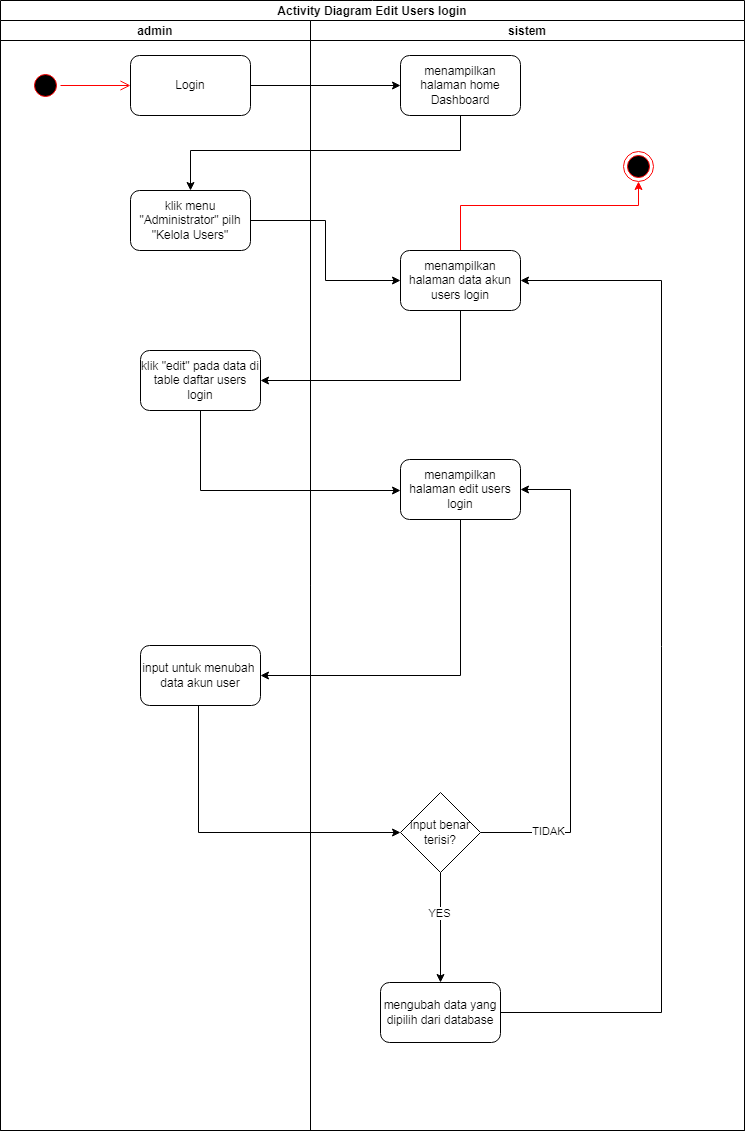

The diagram above was exported from draw.io. Its source (the exported page's mxGraphModel, read from the mxfile embedded in the PNG):
<mxGraphModel dx="1566" dy="702" grid="0" gridSize="10" guides="1" tooltips="1" connect="1" arrows="1" fold="1" page="0" pageScale="1" pageWidth="850" pageHeight="1100" math="0" shadow="0">
  <root>
    <mxCell id="0" />
    <mxCell id="1" parent="0" />
    <mxCell id="Xvnx-RukkTPg7AnilUbm-1" value="Activity Diagram Edit Users login" style="swimlane;childLayout=stackLayout;resizeParent=1;resizeParentMax=0;startSize=20;" parent="1" vertex="1">
      <mxGeometry x="130" y="40" width="744" height="1130" as="geometry" />
    </mxCell>
    <mxCell id="Xvnx-RukkTPg7AnilUbm-2" value="admin" style="swimlane;startSize=20;" parent="Xvnx-RukkTPg7AnilUbm-1" vertex="1">
      <mxGeometry y="20" width="310" height="1110" as="geometry">
        <mxRectangle y="20" width="30" height="460" as="alternateBounds" />
      </mxGeometry>
    </mxCell>
    <mxCell id="Xvnx-RukkTPg7AnilUbm-3" value="" style="ellipse;html=1;shape=startState;fillColor=#000000;strokeColor=#ff0000;" parent="Xvnx-RukkTPg7AnilUbm-2" vertex="1">
      <mxGeometry x="30" y="50" width="30" height="30" as="geometry" />
    </mxCell>
    <mxCell id="Xvnx-RukkTPg7AnilUbm-4" value="" style="edgeStyle=orthogonalEdgeStyle;html=1;verticalAlign=bottom;endArrow=open;endSize=8;strokeColor=#ff0000;rounded=0;" parent="Xvnx-RukkTPg7AnilUbm-2" source="Xvnx-RukkTPg7AnilUbm-3" edge="1">
      <mxGeometry relative="1" as="geometry">
        <mxPoint x="130" y="65" as="targetPoint" />
      </mxGeometry>
    </mxCell>
    <mxCell id="Xvnx-RukkTPg7AnilUbm-5" value="Login" style="rounded=1;whiteSpace=wrap;html=1;" parent="Xvnx-RukkTPg7AnilUbm-2" vertex="1">
      <mxGeometry x="130" y="35" width="120" height="60" as="geometry" />
    </mxCell>
    <mxCell id="Xvnx-RukkTPg7AnilUbm-6" value="klik menu &quot;Administrator&quot; pilh &quot;Kelola Users&quot;" style="rounded=1;whiteSpace=wrap;html=1;" parent="Xvnx-RukkTPg7AnilUbm-2" vertex="1">
      <mxGeometry x="130" y="170" width="120" height="60" as="geometry" />
    </mxCell>
    <mxCell id="Xvnx-RukkTPg7AnilUbm-7" value="klik &quot;edit&quot; pada data di table daftar users login" style="rounded=1;whiteSpace=wrap;html=1;" parent="Xvnx-RukkTPg7AnilUbm-2" vertex="1">
      <mxGeometry x="140" y="330" width="120" height="60" as="geometry" />
    </mxCell>
    <mxCell id="Xvnx-RukkTPg7AnilUbm-8" value="input untuk menubah&amp;nbsp; data akun user " style="rounded=1;whiteSpace=wrap;html=1;" parent="Xvnx-RukkTPg7AnilUbm-2" vertex="1">
      <mxGeometry x="140" y="625" width="120" height="60" as="geometry" />
    </mxCell>
    <mxCell id="Xvnx-RukkTPg7AnilUbm-9" value="sistem" style="swimlane;startSize=20;" parent="Xvnx-RukkTPg7AnilUbm-1" vertex="1">
      <mxGeometry x="310" y="20" width="434" height="1110" as="geometry" />
    </mxCell>
    <mxCell id="Xvnx-RukkTPg7AnilUbm-10" value="menampilkan halaman home Dashboard" style="rounded=1;whiteSpace=wrap;html=1;" parent="Xvnx-RukkTPg7AnilUbm-9" vertex="1">
      <mxGeometry x="90" y="35" width="120" height="60" as="geometry" />
    </mxCell>
    <mxCell id="Xvnx-RukkTPg7AnilUbm-11" style="edgeStyle=orthogonalEdgeStyle;rounded=0;orthogonalLoop=1;jettySize=auto;html=1;strokeColor=#FF0000;" parent="Xvnx-RukkTPg7AnilUbm-9" source="Xvnx-RukkTPg7AnilUbm-12" target="Xvnx-RukkTPg7AnilUbm-13" edge="1">
      <mxGeometry relative="1" as="geometry">
        <Array as="points">
          <mxPoint x="150" y="185" />
          <mxPoint x="328" y="185" />
        </Array>
      </mxGeometry>
    </mxCell>
    <mxCell id="Xvnx-RukkTPg7AnilUbm-12" value="menampilkan halaman data akun users login" style="rounded=1;whiteSpace=wrap;html=1;" parent="Xvnx-RukkTPg7AnilUbm-9" vertex="1">
      <mxGeometry x="90" y="230" width="120" height="60" as="geometry" />
    </mxCell>
    <mxCell id="Xvnx-RukkTPg7AnilUbm-13" value="" style="ellipse;html=1;shape=endState;fillColor=#000000;strokeColor=#ff0000;" parent="Xvnx-RukkTPg7AnilUbm-9" vertex="1">
      <mxGeometry x="313" y="131" width="30" height="30" as="geometry" />
    </mxCell>
    <mxCell id="Xvnx-RukkTPg7AnilUbm-14" value="menampilkan halaman edit users login" style="rounded=1;whiteSpace=wrap;html=1;" parent="Xvnx-RukkTPg7AnilUbm-9" vertex="1">
      <mxGeometry x="90" y="439" width="120" height="60" as="geometry" />
    </mxCell>
    <mxCell id="Xvnx-RukkTPg7AnilUbm-15" style="edgeStyle=orthogonalEdgeStyle;rounded=0;orthogonalLoop=1;jettySize=auto;html=1;entryX=1;entryY=0.5;entryDx=0;entryDy=0;strokeColor=#000000;" parent="Xvnx-RukkTPg7AnilUbm-9" source="Xvnx-RukkTPg7AnilUbm-19" target="Xvnx-RukkTPg7AnilUbm-14" edge="1">
      <mxGeometry relative="1" as="geometry">
        <Array as="points">
          <mxPoint x="260" y="812" />
          <mxPoint x="260" y="469" />
        </Array>
      </mxGeometry>
    </mxCell>
    <mxCell id="Xvnx-RukkTPg7AnilUbm-16" value="TIDAK" style="edgeLabel;html=1;align=center;verticalAlign=middle;resizable=0;points=[];" parent="Xvnx-RukkTPg7AnilUbm-15" vertex="1" connectable="0">
      <mxGeometry x="-0.7226" y="2" relative="1" as="geometry">
        <mxPoint as="offset" />
      </mxGeometry>
    </mxCell>
    <mxCell id="Xvnx-RukkTPg7AnilUbm-17" style="edgeStyle=orthogonalEdgeStyle;rounded=0;orthogonalLoop=1;jettySize=auto;html=1;strokeColor=#000000;" parent="Xvnx-RukkTPg7AnilUbm-9" source="Xvnx-RukkTPg7AnilUbm-19" target="Xvnx-RukkTPg7AnilUbm-21" edge="1">
      <mxGeometry relative="1" as="geometry" />
    </mxCell>
    <mxCell id="Xvnx-RukkTPg7AnilUbm-18" value="YES" style="edgeLabel;html=1;align=center;verticalAlign=middle;resizable=0;points=[];" parent="Xvnx-RukkTPg7AnilUbm-17" vertex="1" connectable="0">
      <mxGeometry x="-0.2727" y="-2" relative="1" as="geometry">
        <mxPoint as="offset" />
      </mxGeometry>
    </mxCell>
    <mxCell id="Xvnx-RukkTPg7AnilUbm-19" value="input benar terisi?" style="rhombus;whiteSpace=wrap;html=1;" parent="Xvnx-RukkTPg7AnilUbm-9" vertex="1">
      <mxGeometry x="90" y="772" width="80" height="80" as="geometry" />
    </mxCell>
    <mxCell id="Xvnx-RukkTPg7AnilUbm-20" style="edgeStyle=orthogonalEdgeStyle;rounded=0;orthogonalLoop=1;jettySize=auto;html=1;strokeColor=#000000;entryX=1;entryY=0.5;entryDx=0;entryDy=0;" parent="Xvnx-RukkTPg7AnilUbm-9" source="Xvnx-RukkTPg7AnilUbm-21" target="Xvnx-RukkTPg7AnilUbm-12" edge="1">
      <mxGeometry relative="1" as="geometry">
        <mxPoint x="332" y="450" as="targetPoint" />
        <Array as="points">
          <mxPoint x="351" y="992" />
          <mxPoint x="351" y="260" />
        </Array>
      </mxGeometry>
    </mxCell>
    <mxCell id="Xvnx-RukkTPg7AnilUbm-21" value="mengubah data yang dipilih dari database" style="rounded=1;whiteSpace=wrap;html=1;" parent="Xvnx-RukkTPg7AnilUbm-9" vertex="1">
      <mxGeometry x="70" y="962" width="120" height="60" as="geometry" />
    </mxCell>
    <mxCell id="Xvnx-RukkTPg7AnilUbm-22" style="edgeStyle=orthogonalEdgeStyle;rounded=0;orthogonalLoop=1;jettySize=auto;html=1;entryX=0;entryY=0.5;entryDx=0;entryDy=0;" parent="Xvnx-RukkTPg7AnilUbm-1" source="Xvnx-RukkTPg7AnilUbm-5" target="Xvnx-RukkTPg7AnilUbm-10" edge="1">
      <mxGeometry relative="1" as="geometry" />
    </mxCell>
    <mxCell id="Xvnx-RukkTPg7AnilUbm-23" style="edgeStyle=orthogonalEdgeStyle;rounded=0;orthogonalLoop=1;jettySize=auto;html=1;entryX=0.5;entryY=0;entryDx=0;entryDy=0;" parent="Xvnx-RukkTPg7AnilUbm-1" source="Xvnx-RukkTPg7AnilUbm-10" target="Xvnx-RukkTPg7AnilUbm-6" edge="1">
      <mxGeometry relative="1" as="geometry">
        <Array as="points">
          <mxPoint x="460" y="150" />
          <mxPoint x="190" y="150" />
        </Array>
      </mxGeometry>
    </mxCell>
    <mxCell id="Xvnx-RukkTPg7AnilUbm-24" style="edgeStyle=orthogonalEdgeStyle;rounded=0;orthogonalLoop=1;jettySize=auto;html=1;entryX=0;entryY=0.5;entryDx=0;entryDy=0;" parent="Xvnx-RukkTPg7AnilUbm-1" source="Xvnx-RukkTPg7AnilUbm-6" target="Xvnx-RukkTPg7AnilUbm-12" edge="1">
      <mxGeometry relative="1" as="geometry" />
    </mxCell>
    <mxCell id="Xvnx-RukkTPg7AnilUbm-25" style="edgeStyle=orthogonalEdgeStyle;rounded=0;orthogonalLoop=1;jettySize=auto;html=1;entryX=1;entryY=0.5;entryDx=0;entryDy=0;" parent="Xvnx-RukkTPg7AnilUbm-1" source="Xvnx-RukkTPg7AnilUbm-12" target="Xvnx-RukkTPg7AnilUbm-7" edge="1">
      <mxGeometry relative="1" as="geometry">
        <Array as="points">
          <mxPoint x="460" y="380" />
        </Array>
      </mxGeometry>
    </mxCell>
    <mxCell id="Xvnx-RukkTPg7AnilUbm-26" style="edgeStyle=orthogonalEdgeStyle;rounded=0;orthogonalLoop=1;jettySize=auto;html=1;" parent="Xvnx-RukkTPg7AnilUbm-1" source="Xvnx-RukkTPg7AnilUbm-7" target="Xvnx-RukkTPg7AnilUbm-14" edge="1">
      <mxGeometry relative="1" as="geometry">
        <Array as="points">
          <mxPoint x="200" y="490" />
        </Array>
        <mxPoint x="430" y="424" as="targetPoint" />
      </mxGeometry>
    </mxCell>
    <mxCell id="Xvnx-RukkTPg7AnilUbm-27" style="edgeStyle=orthogonalEdgeStyle;rounded=0;orthogonalLoop=1;jettySize=auto;html=1;entryX=1;entryY=0.5;entryDx=0;entryDy=0;exitX=0.5;exitY=1;exitDx=0;exitDy=0;" parent="Xvnx-RukkTPg7AnilUbm-1" source="Xvnx-RukkTPg7AnilUbm-14" target="Xvnx-RukkTPg7AnilUbm-8" edge="1">
      <mxGeometry relative="1" as="geometry">
        <mxPoint x="460" y="530" as="sourcePoint" />
        <mxPoint x="460" y="650" as="targetPoint" />
      </mxGeometry>
    </mxCell>
    <mxCell id="Xvnx-RukkTPg7AnilUbm-28" style="edgeStyle=orthogonalEdgeStyle;rounded=0;orthogonalLoop=1;jettySize=auto;html=1;strokeColor=#000000;" parent="Xvnx-RukkTPg7AnilUbm-1" source="Xvnx-RukkTPg7AnilUbm-8" target="Xvnx-RukkTPg7AnilUbm-19" edge="1">
      <mxGeometry relative="1" as="geometry">
        <mxPoint x="398" y="832" as="targetPoint" />
        <Array as="points">
          <mxPoint x="198" y="832" />
        </Array>
      </mxGeometry>
    </mxCell>
  </root>
</mxGraphModel>